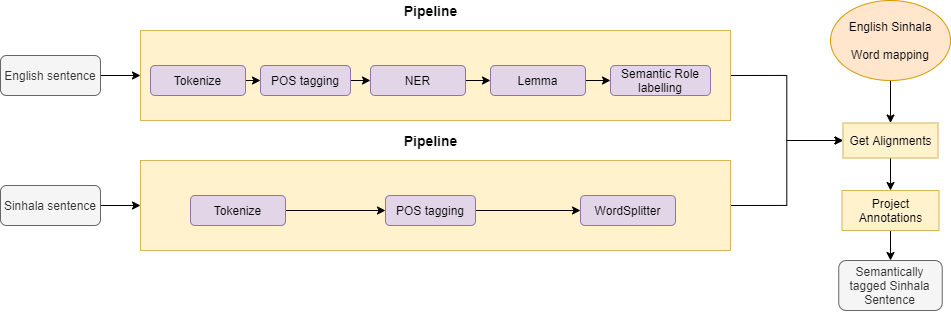

The diagram above was exported from draw.io. Its source (the exported page's mxGraphModel, read from the mxfile embedded in the PNG):
<mxGraphModel dx="1021" dy="462" grid="1" gridSize="10" guides="1" tooltips="1" connect="1" arrows="1" fold="1" page="1" pageScale="1" pageWidth="850" pageHeight="1100" math="0" shadow="0">
  <root>
    <mxCell id="0" />
    <mxCell id="1" parent="0" />
    <mxCell id="ksTczy2Cz1lxucqbHiyw-34" style="edgeStyle=orthogonalEdgeStyle;rounded=0;orthogonalLoop=1;jettySize=auto;html=1;exitX=1;exitY=0.5;exitDx=0;exitDy=0;entryX=0;entryY=0.5;entryDx=0;entryDy=0;" parent="1" source="ksTczy2Cz1lxucqbHiyw-1" target="ksTczy2Cz1lxucqbHiyw-2" edge="1">
      <mxGeometry relative="1" as="geometry" />
    </mxCell>
    <mxCell id="ksTczy2Cz1lxucqbHiyw-1" value="English sentence" style="rounded=1;whiteSpace=wrap;html=1;fillColor=#f5f5f5;strokeColor=#666666;fontColor=#333333;" parent="1" vertex="1">
      <mxGeometry x="110" y="155" width="100" height="40" as="geometry" />
    </mxCell>
    <mxCell id="ksTczy2Cz1lxucqbHiyw-39" style="edgeStyle=orthogonalEdgeStyle;rounded=0;orthogonalLoop=1;jettySize=auto;html=1;exitX=1;exitY=0.5;exitDx=0;exitDy=0;entryX=0;entryY=0.5;entryDx=0;entryDy=0;" parent="1" source="ksTczy2Cz1lxucqbHiyw-2" target="ksTczy2Cz1lxucqbHiyw-37" edge="1">
      <mxGeometry relative="1" as="geometry" />
    </mxCell>
    <mxCell id="ksTczy2Cz1lxucqbHiyw-2" value="" style="rounded=0;whiteSpace=wrap;html=1;fillColor=#fff2cc;strokeColor=#d6b656;" parent="1" vertex="1">
      <mxGeometry x="250" y="130" width="590" height="90" as="geometry" />
    </mxCell>
    <mxCell id="ksTczy2Cz1lxucqbHiyw-11" style="edgeStyle=orthogonalEdgeStyle;rounded=0;orthogonalLoop=1;jettySize=auto;html=1;exitX=1;exitY=0.5;exitDx=0;exitDy=0;entryX=0;entryY=0.5;entryDx=0;entryDy=0;" parent="1" source="ksTczy2Cz1lxucqbHiyw-3" target="ksTczy2Cz1lxucqbHiyw-4" edge="1">
      <mxGeometry relative="1" as="geometry" />
    </mxCell>
    <mxCell id="ksTczy2Cz1lxucqbHiyw-3" value="POS tagging" style="rounded=1;whiteSpace=wrap;html=1;fillColor=#e1d5e7;strokeColor=#9673a6;" parent="1" vertex="1">
      <mxGeometry x="370" y="165" width="90" height="30" as="geometry" />
    </mxCell>
    <mxCell id="ksTczy2Cz1lxucqbHiyw-12" style="edgeStyle=orthogonalEdgeStyle;rounded=0;orthogonalLoop=1;jettySize=auto;html=1;exitX=1;exitY=0.5;exitDx=0;exitDy=0;entryX=0;entryY=0.5;entryDx=0;entryDy=0;" parent="1" source="ksTczy2Cz1lxucqbHiyw-4" target="ksTczy2Cz1lxucqbHiyw-7" edge="1">
      <mxGeometry relative="1" as="geometry" />
    </mxCell>
    <mxCell id="ksTczy2Cz1lxucqbHiyw-4" value="NER" style="rounded=1;whiteSpace=wrap;html=1;fillColor=#e1d5e7;strokeColor=#9673a6;" parent="1" vertex="1">
      <mxGeometry x="480" y="165" width="95" height="30" as="geometry" />
    </mxCell>
    <mxCell id="ksTczy2Cz1lxucqbHiyw-5" value="Semantic Role labelling" style="rounded=1;whiteSpace=wrap;html=1;fillColor=#e1d5e7;strokeColor=#9673a6;" parent="1" vertex="1">
      <mxGeometry x="720" y="165" width="100" height="30" as="geometry" />
    </mxCell>
    <mxCell id="ksTczy2Cz1lxucqbHiyw-10" style="edgeStyle=orthogonalEdgeStyle;rounded=0;orthogonalLoop=1;jettySize=auto;html=1;exitX=1;exitY=0.5;exitDx=0;exitDy=0;entryX=0;entryY=0.5;entryDx=0;entryDy=0;" parent="1" source="ksTczy2Cz1lxucqbHiyw-6" target="ksTczy2Cz1lxucqbHiyw-3" edge="1">
      <mxGeometry relative="1" as="geometry" />
    </mxCell>
    <mxCell id="ksTczy2Cz1lxucqbHiyw-6" value="Tokenize" style="rounded=1;whiteSpace=wrap;html=1;fillColor=#e1d5e7;strokeColor=#9673a6;" parent="1" vertex="1">
      <mxGeometry x="260" y="165" width="95" height="30" as="geometry" />
    </mxCell>
    <mxCell id="ksTczy2Cz1lxucqbHiyw-13" style="edgeStyle=orthogonalEdgeStyle;rounded=0;orthogonalLoop=1;jettySize=auto;html=1;exitX=1;exitY=0.5;exitDx=0;exitDy=0;entryX=0;entryY=0.5;entryDx=0;entryDy=0;" parent="1" source="ksTczy2Cz1lxucqbHiyw-7" target="ksTczy2Cz1lxucqbHiyw-5" edge="1">
      <mxGeometry relative="1" as="geometry" />
    </mxCell>
    <mxCell id="ksTczy2Cz1lxucqbHiyw-7" value="Lemma" style="rounded=1;whiteSpace=wrap;html=1;fillColor=#e1d5e7;strokeColor=#9673a6;" parent="1" vertex="1">
      <mxGeometry x="600" y="165" width="95" height="30" as="geometry" />
    </mxCell>
    <mxCell id="ksTczy2Cz1lxucqbHiyw-14" value="&lt;b&gt;&lt;font style=&quot;font-size: 14px&quot;&gt;Pipeline&lt;/font&gt;&lt;/b&gt;" style="text;html=1;align=center;verticalAlign=middle;resizable=0;points=[];autosize=1;" parent="1" vertex="1">
      <mxGeometry x="505" y="100" width="70" height="20" as="geometry" />
    </mxCell>
    <mxCell id="ksTczy2Cz1lxucqbHiyw-35" style="edgeStyle=orthogonalEdgeStyle;rounded=0;orthogonalLoop=1;jettySize=auto;html=1;exitX=1;exitY=0.5;exitDx=0;exitDy=0;entryX=0;entryY=0.5;entryDx=0;entryDy=0;" parent="1" source="ksTczy2Cz1lxucqbHiyw-15" target="ksTczy2Cz1lxucqbHiyw-16" edge="1">
      <mxGeometry relative="1" as="geometry" />
    </mxCell>
    <mxCell id="ksTczy2Cz1lxucqbHiyw-15" value="Sinhala sentence" style="rounded=1;whiteSpace=wrap;html=1;fillColor=#f5f5f5;strokeColor=#666666;fontColor=#333333;" parent="1" vertex="1">
      <mxGeometry x="110" y="285" width="100" height="40" as="geometry" />
    </mxCell>
    <mxCell id="ksTczy2Cz1lxucqbHiyw-41" style="edgeStyle=orthogonalEdgeStyle;rounded=0;orthogonalLoop=1;jettySize=auto;html=1;exitX=1;exitY=0.5;exitDx=0;exitDy=0;entryX=0;entryY=0.5;entryDx=0;entryDy=0;" parent="1" source="ksTczy2Cz1lxucqbHiyw-16" target="ksTczy2Cz1lxucqbHiyw-37" edge="1">
      <mxGeometry relative="1" as="geometry" />
    </mxCell>
    <mxCell id="ksTczy2Cz1lxucqbHiyw-16" value="" style="rounded=0;whiteSpace=wrap;html=1;fillColor=#fff2cc;strokeColor=#d6b656;" parent="1" vertex="1">
      <mxGeometry x="250" y="260" width="590" height="90" as="geometry" />
    </mxCell>
    <mxCell id="ksTczy2Cz1lxucqbHiyw-27" style="edgeStyle=orthogonalEdgeStyle;rounded=0;orthogonalLoop=1;jettySize=auto;html=1;exitX=1;exitY=0.5;exitDx=0;exitDy=0;entryX=0;entryY=0.5;entryDx=0;entryDy=0;" parent="1" source="ksTczy2Cz1lxucqbHiyw-18" target="ksTczy2Cz1lxucqbHiyw-25" edge="1">
      <mxGeometry relative="1" as="geometry" />
    </mxCell>
    <mxCell id="ksTczy2Cz1lxucqbHiyw-18" value="POS tagging" style="rounded=1;whiteSpace=wrap;html=1;fillColor=#e1d5e7;strokeColor=#9673a6;" parent="1" vertex="1">
      <mxGeometry x="495" y="295" width="90" height="30" as="geometry" />
    </mxCell>
    <mxCell id="ksTczy2Cz1lxucqbHiyw-22" style="edgeStyle=orthogonalEdgeStyle;rounded=0;orthogonalLoop=1;jettySize=auto;html=1;exitX=1;exitY=0.5;exitDx=0;exitDy=0;entryX=0;entryY=0.5;entryDx=0;entryDy=0;" parent="1" source="ksTczy2Cz1lxucqbHiyw-23" target="ksTczy2Cz1lxucqbHiyw-18" edge="1">
      <mxGeometry relative="1" as="geometry" />
    </mxCell>
    <mxCell id="ksTczy2Cz1lxucqbHiyw-23" value="Tokenize" style="rounded=1;whiteSpace=wrap;html=1;fillColor=#e1d5e7;strokeColor=#9673a6;" parent="1" vertex="1">
      <mxGeometry x="300" y="295" width="95" height="30" as="geometry" />
    </mxCell>
    <mxCell id="ksTczy2Cz1lxucqbHiyw-25" value="WordSplitter" style="rounded=1;whiteSpace=wrap;html=1;fillColor=#e1d5e7;strokeColor=#9673a6;" parent="1" vertex="1">
      <mxGeometry x="690" y="295" width="95" height="30" as="geometry" />
    </mxCell>
    <mxCell id="ksTczy2Cz1lxucqbHiyw-26" value="&lt;b&gt;&lt;font style=&quot;font-size: 14px&quot;&gt;Pipeline&lt;/font&gt;&lt;/b&gt;" style="text;html=1;align=center;verticalAlign=middle;resizable=0;points=[];autosize=1;" parent="1" vertex="1">
      <mxGeometry x="505" y="230" width="70" height="20" as="geometry" />
    </mxCell>
    <mxCell id="ksTczy2Cz1lxucqbHiyw-38" style="edgeStyle=orthogonalEdgeStyle;rounded=0;orthogonalLoop=1;jettySize=auto;html=1;exitX=0.5;exitY=1;exitDx=0;exitDy=0;entryX=0.5;entryY=0;entryDx=0;entryDy=0;" parent="1" source="ksTczy2Cz1lxucqbHiyw-29" target="ksTczy2Cz1lxucqbHiyw-37" edge="1">
      <mxGeometry relative="1" as="geometry" />
    </mxCell>
    <mxCell id="ksTczy2Cz1lxucqbHiyw-29" value="English Sinhala&lt;br&gt;&lt;br&gt;Word mapping" style="ellipse;whiteSpace=wrap;html=1;fillColor=#ffe6cc;strokeColor=#d79b00;" parent="1" vertex="1">
      <mxGeometry x="940" y="100" width="120" height="80" as="geometry" />
    </mxCell>
    <mxCell id="ksTczy2Cz1lxucqbHiyw-43" style="edgeStyle=orthogonalEdgeStyle;rounded=0;orthogonalLoop=1;jettySize=auto;html=1;exitX=0.5;exitY=1;exitDx=0;exitDy=0;entryX=0.5;entryY=0;entryDx=0;entryDy=0;" parent="1" source="ksTczy2Cz1lxucqbHiyw-37" target="ksTczy2Cz1lxucqbHiyw-42" edge="1">
      <mxGeometry relative="1" as="geometry" />
    </mxCell>
    <mxCell id="ksTczy2Cz1lxucqbHiyw-37" value="&lt;span&gt;Get Alignments&lt;/span&gt;" style="rounded=0;whiteSpace=wrap;html=1;fillColor=#fff2cc;strokeColor=#d6b656;" parent="1" vertex="1">
      <mxGeometry x="952.5" y="222.5" width="95" height="35" as="geometry" />
    </mxCell>
    <mxCell id="ksTczy2Cz1lxucqbHiyw-45" style="edgeStyle=orthogonalEdgeStyle;rounded=0;orthogonalLoop=1;jettySize=auto;html=1;exitX=0.5;exitY=1;exitDx=0;exitDy=0;entryX=0.5;entryY=0;entryDx=0;entryDy=0;" parent="1" source="ksTczy2Cz1lxucqbHiyw-42" target="ksTczy2Cz1lxucqbHiyw-44" edge="1">
      <mxGeometry relative="1" as="geometry" />
    </mxCell>
    <mxCell id="ksTczy2Cz1lxucqbHiyw-42" value="Project Annotations" style="rounded=0;whiteSpace=wrap;html=1;fillColor=#fff2cc;strokeColor=#d6b656;" parent="1" vertex="1">
      <mxGeometry x="951.5" y="290" width="97" height="40" as="geometry" />
    </mxCell>
    <mxCell id="ksTczy2Cz1lxucqbHiyw-44" value="Semantically tagged Sinhala Sentence" style="rounded=1;whiteSpace=wrap;html=1;fillColor=#f5f5f5;strokeColor=#666666;fontColor=#333333;" parent="1" vertex="1">
      <mxGeometry x="948.25" y="360" width="103.5" height="50" as="geometry" />
    </mxCell>
  </root>
</mxGraphModel>